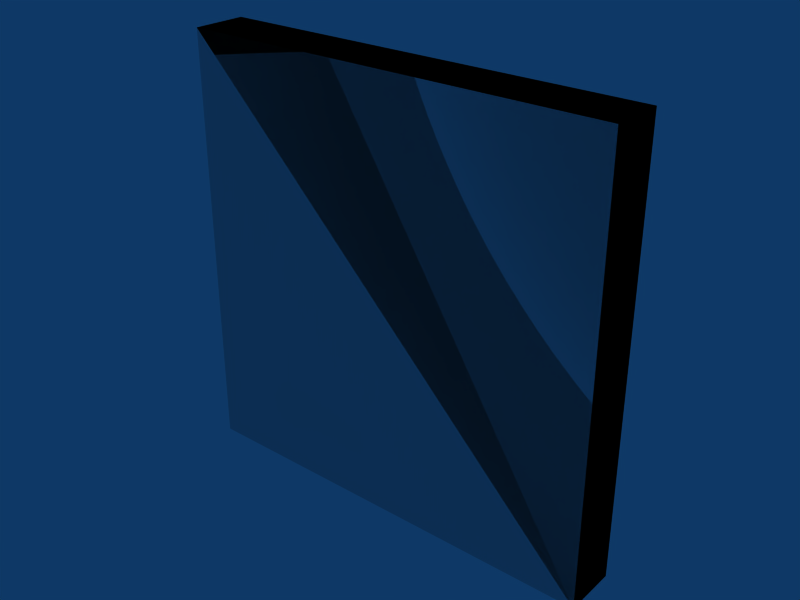 # Source: box-4x05x4.blend  (saved by Blender 2.49.2; exported with 4.5.12 LTS)
import bpy
from mathutils import Matrix  # noqa: F401  (used for matrix-valued properties, if any)

bpy.ops.wm.read_factory_settings(use_empty=True)
scene = bpy.context.scene
scene.name = 'Scene'

# ---- collections
col_collection_1 = bpy.data.collections.new('Collection 1'); scene.collection.children.link(col_collection_1)

# ---- materials (node trees are filled in below, after node groups)
mat_concrete = bpy.data.materials.new('Concrete')

# ---- material node trees

# ---- world
world_world = bpy.data.worlds.new('World'); scene.world = world_world
world_world.color = (0.05656, 0.2208, 0.4)
world_world.use_sun_shadow = False
world_world.sun_shadow_jitter_overblur = 0.0
world_world.cycles.sampling_method = 'MANUAL'
world_world.cycles.sample_map_resolution = 256

# ---- meshes
me_cube_002 = bpy.data.meshes.new('Cube.002')
me_cube_002.from_pydata([(4.0, 0.5, 0.0), (4.0, 0.0, 0.0), (-2.98e-08, 4.47e-08, 0.0), (8.941e-08, 0.5, 0.0), (4.0, 0.5, 4.0), (4.0, -1.49e-07, 4.0), (-8.941e-08, 8.941e-08, 4.0), (1.49e-08, 0.5, 4.0), (1.49e-08, 0.5, 4.0), (-8.941e-08, 8.941e-08, 4.0), (4.0, -1.49e-07, 4.0), (4.0, 0.5, 4.0), (8.941e-08, 0.5, 0.0), (-2.98e-08, 4.47e-08, 0.0), (4.0, 0.0, 0.0), (4.0, 0.5, 0.0), (1.49e-08, 0.5, 4.0), (-8.941e-08, 8.941e-08, 4.0), (4.0, -1.49e-07, 4.0), (4.0, 0.5, 4.0), (8.941e-08, 0.5, 0.0), (-2.98e-08, 4.47e-08, 0.0), (4.0, 0.0, 0.0), (4.0, 0.5, 0.0)], [], [(0, 4, 5, 1), (2, 6, 7, 3), (11, 8, 9, 10), (15, 14, 13, 12), (19, 23, 20, 16), (22, 18, 17, 21)])
_uv = me_cube_002.uv_layers.new(name='UVTex')
_uv.uv.foreach_set('vector', [0.5, 0.0, 0.5, 4.0, 0.0, 4.0, 1.49e-07, 0.0, 20.5, 16.0, 20.5, 20.0, 20.0, 20.0, 20.0, 16.0, 6.0, 6.5, 2.0, 6.5, 2.0, 6.0, 6.0, 6.0, 8.0, 8.5, 8.0, 8.0, 12.0, 8.0, 12.0, 8.5, 22.0, 26.0, 22.0, 22.0, 26.0, 22.0, 26.0, 26.0, 18.0, 10.0, 18.0, 14.0, 14.0, 14.0, 14.0, 10.0])
me_cube_002.materials.append(mat_concrete)
me_cube_002.use_remesh_preserve_volume = False
me_cube_002.use_remesh_preserve_attributes = False
me_cube_002.use_mirror_vertex_groups = False
me_cube_002.update()
me_cube_001 = bpy.data.meshes.new('Cube.001')
me_cube_001.from_pydata([(4.0, 0.5, 0.0), (4.0, 0.0, 0.0), (-5.96e-08, 8.941e-08, 0.0), (1.788e-07, 0.5, 0.0), (4.0, 0.5, 4.0), (4.0, -2.98e-07, 4.0), (-1.788e-07, 1.788e-07, 4.0), (2.98e-08, 0.5, 4.0)], [], [(0, 1, 2, 3), (4, 7, 6, 5), (0, 4, 5, 1), (1, 5, 6, 2), (2, 6, 7, 3), (4, 0, 3, 7)])
me_cube_001.use_remesh_preserve_volume = False
me_cube_001.use_remesh_preserve_attributes = False
me_cube_001.use_mirror_vertex_groups = False
me_cube_001.update()

# ---- objects
ob_cube_002 = bpy.data.objects.new('Cube.002', me_cube_002)
ob_cube_001 = bpy.data.objects.new('Cube.001', me_cube_001)

# ---- transforms, parenting, visibility, modifiers, constraints
ob_cube_002.location = (0.0, 0.0, 0.0)
ob_cube_002.lock_rotations_4d = False
ob_cube_002.empty_display_type = 'ARROWS'
ob_cube_002.lineart.crease_threshold = 0.0
ob_cube_001.location = (0.0, 0.0, 0.0)
ob_cube_001.lock_rotations_4d = False
ob_cube_001.empty_display_type = 'ARROWS'
ob_cube_001.display_type = 'WIRE'
ob_cube_001.lineart.crease_threshold = 0.0

# ---- collection membership
col_collection_1.objects.link(ob_cube_002)
col_collection_1.objects.link(ob_cube_001)

# ---- scene / render settings (as saved in the file)
scene.frame_start = 1; scene.frame_end = 30; scene.frame_set(1)
scene.render.engine = 'BLENDER_EEVEE_NEXT'
scene.render.image_settings.file_format = 'JPEG'
scene.render.image_settings.color_mode = 'RGB'
scene.render.image_settings.compression = 90
scene.render.resolution_x = 800
scene.render.resolution_y = 600
scene.render.pixel_aspect_x = 100.0
scene.render.pixel_aspect_y = 100.0
scene.render.fps = 25
scene.render.dither_intensity = 0.0
scene.render.use_compositing = False
scene.render.use_sequencer = False
scene.render.bake_margin = 2
scene.render.bake_bias = 0.0
scene.render.use_stamp_time = False
scene.render.use_stamp_date = False
scene.render.use_stamp_frame = False
scene.render.use_stamp_camera = False
scene.render.use_stamp_scene = False
scene.render.use_stamp_filename = False
scene.render.use_stamp_render_time = False
scene.render.stamp_font_size = 0
scene.cycles.use_denoising = False
scene.cycles.samples = 10
scene.cycles.sampling_pattern = 'TABULATED_SOBOL'
scene.cycles.light_sampling_threshold = 0.0
scene.cycles.use_adaptive_sampling = False
scene.cycles.use_light_tree = False
scene.cycles.blur_glossy = 0.0
scene.cycles.volume_bounces = 1
scene.cycles.pixel_filter_type = 'GAUSSIAN'
scene.cycles.sample_clamp_indirect = 0.0
scene.view_settings.view_transform = 'Raw'
bpy.context.view_layer.update()

# ---- added for rendering (the .blend has no active camera): camera
cam_auto = bpy.data.cameras.new('AutoCamera')
cam_auto.lens = 50.0
cam_auto.sensor_width = 36.0
cam_auto.clip_end = 1000.0
ob_auto_camera = bpy.data.objects.new('AutoCamera', cam_auto)
scene.collection.objects.link(ob_auto_camera)
ob_auto_camera.location = (7.25427, -6.05512, 6.20341)
ob_auto_camera.rotation_euler = (1.09748, -7.21219e-08, 0.694738)
scene.camera = ob_auto_camera
bpy.context.view_layer.update()
